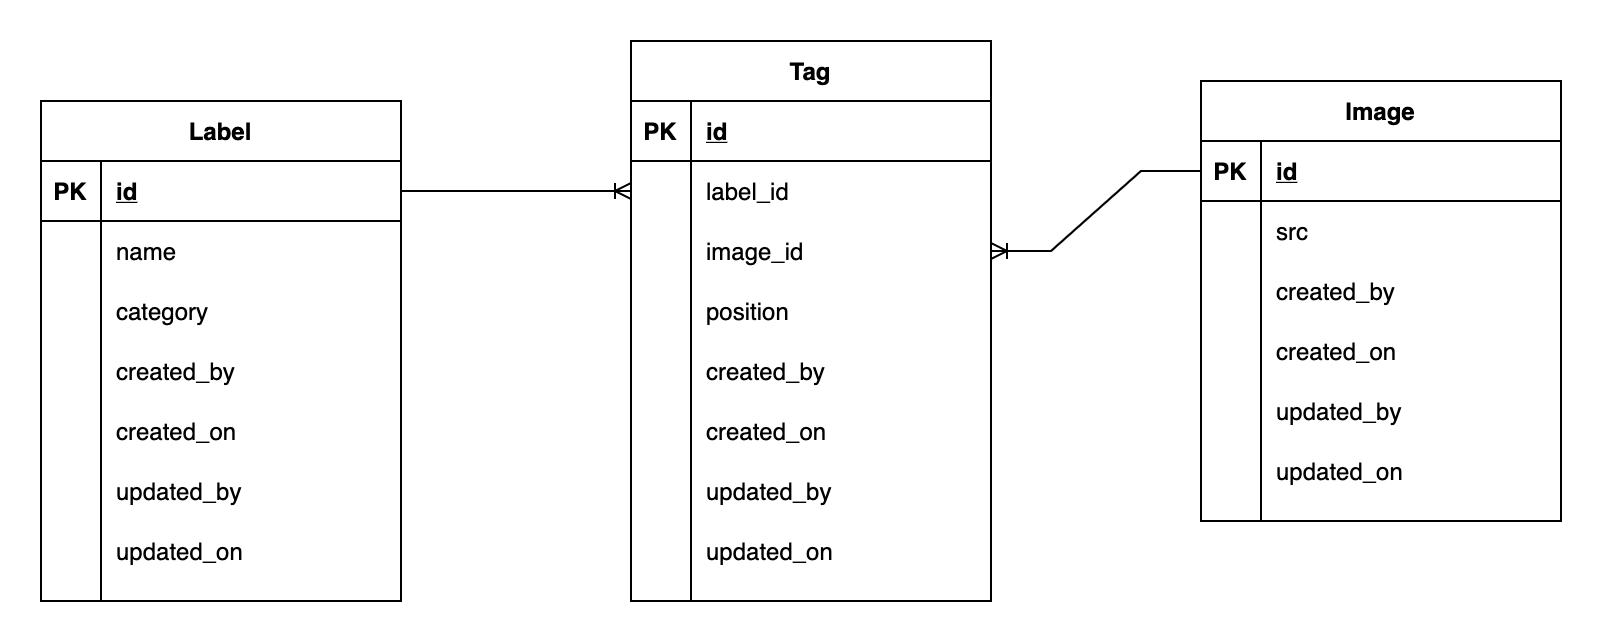

The diagram above was exported from draw.io. Its source (the exported page's mxGraphModel, read from the mxfile embedded in the PNG):
<mxGraphModel dx="1298" dy="771" grid="1" gridSize="10" guides="1" tooltips="1" connect="1" arrows="1" fold="1" page="1" pageScale="1" pageWidth="850" pageHeight="1100" math="0" shadow="0">
  <root>
    <mxCell id="0" />
    <mxCell id="1" parent="0" />
    <mxCell id="2" value="Label" style="shape=table;startSize=30;container=1;collapsible=1;childLayout=tableLayout;fixedRows=1;rowLines=0;fontStyle=1;align=center;resizeLast=1;" vertex="1" parent="1">
      <mxGeometry x="40" y="170" width="180" height="250" as="geometry" />
    </mxCell>
    <mxCell id="3" value="" style="shape=partialRectangle;collapsible=0;dropTarget=0;pointerEvents=0;fillColor=none;top=0;left=0;bottom=1;right=0;points=[[0,0.5],[1,0.5]];portConstraint=eastwest;" vertex="1" parent="2">
      <mxGeometry y="30" width="180" height="30" as="geometry" />
    </mxCell>
    <mxCell id="4" value="PK" style="shape=partialRectangle;connectable=0;fillColor=none;top=0;left=0;bottom=0;right=0;fontStyle=1;overflow=hidden;" vertex="1" parent="3">
      <mxGeometry width="30" height="30" as="geometry">
        <mxRectangle width="30" height="30" as="alternateBounds" />
      </mxGeometry>
    </mxCell>
    <mxCell id="5" value="id" style="shape=partialRectangle;connectable=0;fillColor=none;top=0;left=0;bottom=0;right=0;align=left;spacingLeft=6;fontStyle=5;overflow=hidden;" vertex="1" parent="3">
      <mxGeometry x="30" width="150" height="30" as="geometry">
        <mxRectangle width="150" height="30" as="alternateBounds" />
      </mxGeometry>
    </mxCell>
    <mxCell id="6" value="" style="shape=partialRectangle;collapsible=0;dropTarget=0;pointerEvents=0;fillColor=none;top=0;left=0;bottom=0;right=0;points=[[0,0.5],[1,0.5]];portConstraint=eastwest;" vertex="1" parent="2">
      <mxGeometry y="60" width="180" height="30" as="geometry" />
    </mxCell>
    <mxCell id="7" value="" style="shape=partialRectangle;connectable=0;fillColor=none;top=0;left=0;bottom=0;right=0;editable=1;overflow=hidden;" vertex="1" parent="6">
      <mxGeometry width="30" height="30" as="geometry">
        <mxRectangle width="30" height="30" as="alternateBounds" />
      </mxGeometry>
    </mxCell>
    <mxCell id="8" value="name" style="shape=partialRectangle;connectable=0;fillColor=none;top=0;left=0;bottom=0;right=0;align=left;spacingLeft=6;overflow=hidden;" vertex="1" parent="6">
      <mxGeometry x="30" width="150" height="30" as="geometry">
        <mxRectangle width="150" height="30" as="alternateBounds" />
      </mxGeometry>
    </mxCell>
    <mxCell id="9" value="" style="shape=partialRectangle;collapsible=0;dropTarget=0;pointerEvents=0;fillColor=none;top=0;left=0;bottom=0;right=0;points=[[0,0.5],[1,0.5]];portConstraint=eastwest;" vertex="1" parent="2">
      <mxGeometry y="90" width="180" height="30" as="geometry" />
    </mxCell>
    <mxCell id="10" value="" style="shape=partialRectangle;connectable=0;fillColor=none;top=0;left=0;bottom=0;right=0;editable=1;overflow=hidden;" vertex="1" parent="9">
      <mxGeometry width="30" height="30" as="geometry">
        <mxRectangle width="30" height="30" as="alternateBounds" />
      </mxGeometry>
    </mxCell>
    <mxCell id="11" value="category" style="shape=partialRectangle;connectable=0;fillColor=none;top=0;left=0;bottom=0;right=0;align=left;spacingLeft=6;overflow=hidden;" vertex="1" parent="9">
      <mxGeometry x="30" width="150" height="30" as="geometry">
        <mxRectangle width="150" height="30" as="alternateBounds" />
      </mxGeometry>
    </mxCell>
    <mxCell id="12" value="" style="shape=partialRectangle;collapsible=0;dropTarget=0;pointerEvents=0;fillColor=none;top=0;left=0;bottom=0;right=0;points=[[0,0.5],[1,0.5]];portConstraint=eastwest;" vertex="1" parent="2">
      <mxGeometry y="120" width="180" height="30" as="geometry" />
    </mxCell>
    <mxCell id="13" value="" style="shape=partialRectangle;connectable=0;fillColor=none;top=0;left=0;bottom=0;right=0;editable=1;overflow=hidden;" vertex="1" parent="12">
      <mxGeometry width="30" height="30" as="geometry">
        <mxRectangle width="30" height="30" as="alternateBounds" />
      </mxGeometry>
    </mxCell>
    <mxCell id="14" value="created_by" style="shape=partialRectangle;connectable=0;fillColor=none;top=0;left=0;bottom=0;right=0;align=left;spacingLeft=6;overflow=hidden;" vertex="1" parent="12">
      <mxGeometry x="30" width="150" height="30" as="geometry">
        <mxRectangle width="150" height="30" as="alternateBounds" />
      </mxGeometry>
    </mxCell>
    <mxCell id="15" value="" style="shape=partialRectangle;collapsible=0;dropTarget=0;pointerEvents=0;fillColor=none;top=0;left=0;bottom=0;right=0;points=[[0,0.5],[1,0.5]];portConstraint=eastwest;" vertex="1" parent="2">
      <mxGeometry y="150" width="180" height="30" as="geometry" />
    </mxCell>
    <mxCell id="16" value="" style="shape=partialRectangle;connectable=0;fillColor=none;top=0;left=0;bottom=0;right=0;editable=1;overflow=hidden;" vertex="1" parent="15">
      <mxGeometry width="30" height="30" as="geometry">
        <mxRectangle width="30" height="30" as="alternateBounds" />
      </mxGeometry>
    </mxCell>
    <mxCell id="17" value="created_on" style="shape=partialRectangle;connectable=0;fillColor=none;top=0;left=0;bottom=0;right=0;align=left;spacingLeft=6;overflow=hidden;" vertex="1" parent="15">
      <mxGeometry x="30" width="150" height="30" as="geometry">
        <mxRectangle width="150" height="30" as="alternateBounds" />
      </mxGeometry>
    </mxCell>
    <mxCell id="18" value="" style="shape=partialRectangle;collapsible=0;dropTarget=0;pointerEvents=0;fillColor=none;top=0;left=0;bottom=0;right=0;points=[[0,0.5],[1,0.5]];portConstraint=eastwest;" vertex="1" parent="2">
      <mxGeometry y="180" width="180" height="30" as="geometry" />
    </mxCell>
    <mxCell id="19" value="" style="shape=partialRectangle;connectable=0;fillColor=none;top=0;left=0;bottom=0;right=0;editable=1;overflow=hidden;" vertex="1" parent="18">
      <mxGeometry width="30" height="30" as="geometry">
        <mxRectangle width="30" height="30" as="alternateBounds" />
      </mxGeometry>
    </mxCell>
    <mxCell id="20" value="updated_by" style="shape=partialRectangle;connectable=0;fillColor=none;top=0;left=0;bottom=0;right=0;align=left;spacingLeft=6;overflow=hidden;" vertex="1" parent="18">
      <mxGeometry x="30" width="150" height="30" as="geometry">
        <mxRectangle width="150" height="30" as="alternateBounds" />
      </mxGeometry>
    </mxCell>
    <mxCell id="21" value="" style="shape=partialRectangle;collapsible=0;dropTarget=0;pointerEvents=0;fillColor=none;top=0;left=0;bottom=0;right=0;points=[[0,0.5],[1,0.5]];portConstraint=eastwest;" vertex="1" parent="2">
      <mxGeometry y="210" width="180" height="30" as="geometry" />
    </mxCell>
    <mxCell id="22" value="" style="shape=partialRectangle;connectable=0;fillColor=none;top=0;left=0;bottom=0;right=0;editable=1;overflow=hidden;" vertex="1" parent="21">
      <mxGeometry width="30" height="30" as="geometry">
        <mxRectangle width="30" height="30" as="alternateBounds" />
      </mxGeometry>
    </mxCell>
    <mxCell id="23" value="updated_on" style="shape=partialRectangle;connectable=0;fillColor=none;top=0;left=0;bottom=0;right=0;align=left;spacingLeft=6;overflow=hidden;" vertex="1" parent="21">
      <mxGeometry x="30" width="150" height="30" as="geometry">
        <mxRectangle width="150" height="30" as="alternateBounds" />
      </mxGeometry>
    </mxCell>
    <mxCell id="24" value="Tag" style="shape=table;startSize=30;container=1;collapsible=1;childLayout=tableLayout;fixedRows=1;rowLines=0;fontStyle=1;align=center;resizeLast=1;" vertex="1" parent="1">
      <mxGeometry x="335" y="140" width="180" height="280" as="geometry" />
    </mxCell>
    <mxCell id="25" value="" style="shape=partialRectangle;collapsible=0;dropTarget=0;pointerEvents=0;fillColor=none;top=0;left=0;bottom=1;right=0;points=[[0,0.5],[1,0.5]];portConstraint=eastwest;" vertex="1" parent="24">
      <mxGeometry y="30" width="180" height="30" as="geometry" />
    </mxCell>
    <mxCell id="26" value="PK" style="shape=partialRectangle;connectable=0;fillColor=none;top=0;left=0;bottom=0;right=0;fontStyle=1;overflow=hidden;" vertex="1" parent="25">
      <mxGeometry width="30" height="30" as="geometry">
        <mxRectangle width="30" height="30" as="alternateBounds" />
      </mxGeometry>
    </mxCell>
    <mxCell id="27" value="id" style="shape=partialRectangle;connectable=0;fillColor=none;top=0;left=0;bottom=0;right=0;align=left;spacingLeft=6;fontStyle=5;overflow=hidden;" vertex="1" parent="25">
      <mxGeometry x="30" width="150" height="30" as="geometry">
        <mxRectangle width="150" height="30" as="alternateBounds" />
      </mxGeometry>
    </mxCell>
    <mxCell id="28" value="" style="shape=partialRectangle;collapsible=0;dropTarget=0;pointerEvents=0;fillColor=none;top=0;left=0;bottom=0;right=0;points=[[0,0.5],[1,0.5]];portConstraint=eastwest;" vertex="1" parent="24">
      <mxGeometry y="60" width="180" height="30" as="geometry" />
    </mxCell>
    <mxCell id="29" value="" style="shape=partialRectangle;connectable=0;fillColor=none;top=0;left=0;bottom=0;right=0;editable=1;overflow=hidden;" vertex="1" parent="28">
      <mxGeometry width="30" height="30" as="geometry">
        <mxRectangle width="30" height="30" as="alternateBounds" />
      </mxGeometry>
    </mxCell>
    <mxCell id="30" value="label_id" style="shape=partialRectangle;connectable=0;fillColor=none;top=0;left=0;bottom=0;right=0;align=left;spacingLeft=6;overflow=hidden;" vertex="1" parent="28">
      <mxGeometry x="30" width="150" height="30" as="geometry">
        <mxRectangle width="150" height="30" as="alternateBounds" />
      </mxGeometry>
    </mxCell>
    <mxCell id="31" value="" style="shape=partialRectangle;collapsible=0;dropTarget=0;pointerEvents=0;fillColor=none;top=0;left=0;bottom=0;right=0;points=[[0,0.5],[1,0.5]];portConstraint=eastwest;" vertex="1" parent="24">
      <mxGeometry y="90" width="180" height="30" as="geometry" />
    </mxCell>
    <mxCell id="32" value="" style="shape=partialRectangle;connectable=0;fillColor=none;top=0;left=0;bottom=0;right=0;editable=1;overflow=hidden;" vertex="1" parent="31">
      <mxGeometry width="30" height="30" as="geometry">
        <mxRectangle width="30" height="30" as="alternateBounds" />
      </mxGeometry>
    </mxCell>
    <mxCell id="33" value="image_id" style="shape=partialRectangle;connectable=0;fillColor=none;top=0;left=0;bottom=0;right=0;align=left;spacingLeft=6;overflow=hidden;" vertex="1" parent="31">
      <mxGeometry x="30" width="150" height="30" as="geometry">
        <mxRectangle width="150" height="30" as="alternateBounds" />
      </mxGeometry>
    </mxCell>
    <mxCell id="34" value="" style="shape=partialRectangle;collapsible=0;dropTarget=0;pointerEvents=0;fillColor=none;top=0;left=0;bottom=0;right=0;points=[[0,0.5],[1,0.5]];portConstraint=eastwest;" vertex="1" parent="24">
      <mxGeometry y="120" width="180" height="30" as="geometry" />
    </mxCell>
    <mxCell id="35" value="" style="shape=partialRectangle;connectable=0;fillColor=none;top=0;left=0;bottom=0;right=0;editable=1;overflow=hidden;" vertex="1" parent="34">
      <mxGeometry width="30" height="30" as="geometry">
        <mxRectangle width="30" height="30" as="alternateBounds" />
      </mxGeometry>
    </mxCell>
    <mxCell id="36" value="position" style="shape=partialRectangle;connectable=0;fillColor=none;top=0;left=0;bottom=0;right=0;align=left;spacingLeft=6;overflow=hidden;" vertex="1" parent="34">
      <mxGeometry x="30" width="150" height="30" as="geometry">
        <mxRectangle width="150" height="30" as="alternateBounds" />
      </mxGeometry>
    </mxCell>
    <mxCell id="37" value="" style="shape=partialRectangle;collapsible=0;dropTarget=0;pointerEvents=0;fillColor=none;top=0;left=0;bottom=0;right=0;points=[[0,0.5],[1,0.5]];portConstraint=eastwest;" vertex="1" parent="24">
      <mxGeometry y="150" width="180" height="30" as="geometry" />
    </mxCell>
    <mxCell id="38" value="" style="shape=partialRectangle;connectable=0;fillColor=none;top=0;left=0;bottom=0;right=0;editable=1;overflow=hidden;" vertex="1" parent="37">
      <mxGeometry width="30" height="30" as="geometry">
        <mxRectangle width="30" height="30" as="alternateBounds" />
      </mxGeometry>
    </mxCell>
    <mxCell id="39" value="created_by" style="shape=partialRectangle;connectable=0;fillColor=none;top=0;left=0;bottom=0;right=0;align=left;spacingLeft=6;overflow=hidden;" vertex="1" parent="37">
      <mxGeometry x="30" width="150" height="30" as="geometry">
        <mxRectangle width="150" height="30" as="alternateBounds" />
      </mxGeometry>
    </mxCell>
    <mxCell id="40" value="" style="shape=partialRectangle;collapsible=0;dropTarget=0;pointerEvents=0;fillColor=none;top=0;left=0;bottom=0;right=0;points=[[0,0.5],[1,0.5]];portConstraint=eastwest;" vertex="1" parent="24">
      <mxGeometry y="180" width="180" height="30" as="geometry" />
    </mxCell>
    <mxCell id="41" value="" style="shape=partialRectangle;connectable=0;fillColor=none;top=0;left=0;bottom=0;right=0;editable=1;overflow=hidden;" vertex="1" parent="40">
      <mxGeometry width="30" height="30" as="geometry">
        <mxRectangle width="30" height="30" as="alternateBounds" />
      </mxGeometry>
    </mxCell>
    <mxCell id="42" value="created_on" style="shape=partialRectangle;connectable=0;fillColor=none;top=0;left=0;bottom=0;right=0;align=left;spacingLeft=6;overflow=hidden;" vertex="1" parent="40">
      <mxGeometry x="30" width="150" height="30" as="geometry">
        <mxRectangle width="150" height="30" as="alternateBounds" />
      </mxGeometry>
    </mxCell>
    <mxCell id="43" value="" style="shape=partialRectangle;collapsible=0;dropTarget=0;pointerEvents=0;fillColor=none;top=0;left=0;bottom=0;right=0;points=[[0,0.5],[1,0.5]];portConstraint=eastwest;" vertex="1" parent="24">
      <mxGeometry y="210" width="180" height="30" as="geometry" />
    </mxCell>
    <mxCell id="44" value="" style="shape=partialRectangle;connectable=0;fillColor=none;top=0;left=0;bottom=0;right=0;editable=1;overflow=hidden;" vertex="1" parent="43">
      <mxGeometry width="30" height="30" as="geometry">
        <mxRectangle width="30" height="30" as="alternateBounds" />
      </mxGeometry>
    </mxCell>
    <mxCell id="45" value="updated_by" style="shape=partialRectangle;connectable=0;fillColor=none;top=0;left=0;bottom=0;right=0;align=left;spacingLeft=6;overflow=hidden;" vertex="1" parent="43">
      <mxGeometry x="30" width="150" height="30" as="geometry">
        <mxRectangle width="150" height="30" as="alternateBounds" />
      </mxGeometry>
    </mxCell>
    <mxCell id="46" value="" style="shape=partialRectangle;collapsible=0;dropTarget=0;pointerEvents=0;fillColor=none;top=0;left=0;bottom=0;right=0;points=[[0,0.5],[1,0.5]];portConstraint=eastwest;" vertex="1" parent="24">
      <mxGeometry y="240" width="180" height="30" as="geometry" />
    </mxCell>
    <mxCell id="47" value="" style="shape=partialRectangle;connectable=0;fillColor=none;top=0;left=0;bottom=0;right=0;editable=1;overflow=hidden;" vertex="1" parent="46">
      <mxGeometry width="30" height="30" as="geometry">
        <mxRectangle width="30" height="30" as="alternateBounds" />
      </mxGeometry>
    </mxCell>
    <mxCell id="48" value="updated_on" style="shape=partialRectangle;connectable=0;fillColor=none;top=0;left=0;bottom=0;right=0;align=left;spacingLeft=6;overflow=hidden;" vertex="1" parent="46">
      <mxGeometry x="30" width="150" height="30" as="geometry">
        <mxRectangle width="150" height="30" as="alternateBounds" />
      </mxGeometry>
    </mxCell>
    <mxCell id="49" value="Image" style="shape=table;startSize=30;container=1;collapsible=1;childLayout=tableLayout;fixedRows=1;rowLines=0;fontStyle=1;align=center;resizeLast=1;" vertex="1" parent="1">
      <mxGeometry x="620" y="160" width="180" height="220" as="geometry" />
    </mxCell>
    <mxCell id="50" value="" style="shape=partialRectangle;collapsible=0;dropTarget=0;pointerEvents=0;fillColor=none;top=0;left=0;bottom=1;right=0;points=[[0,0.5],[1,0.5]];portConstraint=eastwest;" vertex="1" parent="49">
      <mxGeometry y="30" width="180" height="30" as="geometry" />
    </mxCell>
    <mxCell id="51" value="PK" style="shape=partialRectangle;connectable=0;fillColor=none;top=0;left=0;bottom=0;right=0;fontStyle=1;overflow=hidden;" vertex="1" parent="50">
      <mxGeometry width="30" height="30" as="geometry">
        <mxRectangle width="30" height="30" as="alternateBounds" />
      </mxGeometry>
    </mxCell>
    <mxCell id="52" value="id" style="shape=partialRectangle;connectable=0;fillColor=none;top=0;left=0;bottom=0;right=0;align=left;spacingLeft=6;fontStyle=5;overflow=hidden;" vertex="1" parent="50">
      <mxGeometry x="30" width="150" height="30" as="geometry">
        <mxRectangle width="150" height="30" as="alternateBounds" />
      </mxGeometry>
    </mxCell>
    <mxCell id="53" value="" style="shape=partialRectangle;collapsible=0;dropTarget=0;pointerEvents=0;fillColor=none;top=0;left=0;bottom=0;right=0;points=[[0,0.5],[1,0.5]];portConstraint=eastwest;" vertex="1" parent="49">
      <mxGeometry y="60" width="180" height="30" as="geometry" />
    </mxCell>
    <mxCell id="54" value="" style="shape=partialRectangle;connectable=0;fillColor=none;top=0;left=0;bottom=0;right=0;editable=1;overflow=hidden;" vertex="1" parent="53">
      <mxGeometry width="30" height="30" as="geometry">
        <mxRectangle width="30" height="30" as="alternateBounds" />
      </mxGeometry>
    </mxCell>
    <mxCell id="55" value="src" style="shape=partialRectangle;connectable=0;fillColor=none;top=0;left=0;bottom=0;right=0;align=left;spacingLeft=6;overflow=hidden;" vertex="1" parent="53">
      <mxGeometry x="30" width="150" height="30" as="geometry">
        <mxRectangle width="150" height="30" as="alternateBounds" />
      </mxGeometry>
    </mxCell>
    <mxCell id="56" value="" style="shape=partialRectangle;collapsible=0;dropTarget=0;pointerEvents=0;fillColor=none;top=0;left=0;bottom=0;right=0;points=[[0,0.5],[1,0.5]];portConstraint=eastwest;" vertex="1" parent="49">
      <mxGeometry y="90" width="180" height="30" as="geometry" />
    </mxCell>
    <mxCell id="57" value="" style="shape=partialRectangle;connectable=0;fillColor=none;top=0;left=0;bottom=0;right=0;editable=1;overflow=hidden;" vertex="1" parent="56">
      <mxGeometry width="30" height="30" as="geometry">
        <mxRectangle width="30" height="30" as="alternateBounds" />
      </mxGeometry>
    </mxCell>
    <mxCell id="58" value="created_by" style="shape=partialRectangle;connectable=0;fillColor=none;top=0;left=0;bottom=0;right=0;align=left;spacingLeft=6;overflow=hidden;" vertex="1" parent="56">
      <mxGeometry x="30" width="150" height="30" as="geometry">
        <mxRectangle width="150" height="30" as="alternateBounds" />
      </mxGeometry>
    </mxCell>
    <mxCell id="59" value="" style="shape=partialRectangle;collapsible=0;dropTarget=0;pointerEvents=0;fillColor=none;top=0;left=0;bottom=0;right=0;points=[[0,0.5],[1,0.5]];portConstraint=eastwest;" vertex="1" parent="49">
      <mxGeometry y="120" width="180" height="30" as="geometry" />
    </mxCell>
    <mxCell id="60" value="" style="shape=partialRectangle;connectable=0;fillColor=none;top=0;left=0;bottom=0;right=0;editable=1;overflow=hidden;" vertex="1" parent="59">
      <mxGeometry width="30" height="30" as="geometry">
        <mxRectangle width="30" height="30" as="alternateBounds" />
      </mxGeometry>
    </mxCell>
    <mxCell id="61" value="created_on" style="shape=partialRectangle;connectable=0;fillColor=none;top=0;left=0;bottom=0;right=0;align=left;spacingLeft=6;overflow=hidden;" vertex="1" parent="59">
      <mxGeometry x="30" width="150" height="30" as="geometry">
        <mxRectangle width="150" height="30" as="alternateBounds" />
      </mxGeometry>
    </mxCell>
    <mxCell id="62" value="" style="shape=partialRectangle;collapsible=0;dropTarget=0;pointerEvents=0;fillColor=none;top=0;left=0;bottom=0;right=0;points=[[0,0.5],[1,0.5]];portConstraint=eastwest;" vertex="1" parent="49">
      <mxGeometry y="150" width="180" height="30" as="geometry" />
    </mxCell>
    <mxCell id="63" value="" style="shape=partialRectangle;connectable=0;fillColor=none;top=0;left=0;bottom=0;right=0;editable=1;overflow=hidden;" vertex="1" parent="62">
      <mxGeometry width="30" height="30" as="geometry">
        <mxRectangle width="30" height="30" as="alternateBounds" />
      </mxGeometry>
    </mxCell>
    <mxCell id="64" value="updated_by" style="shape=partialRectangle;connectable=0;fillColor=none;top=0;left=0;bottom=0;right=0;align=left;spacingLeft=6;overflow=hidden;" vertex="1" parent="62">
      <mxGeometry x="30" width="150" height="30" as="geometry">
        <mxRectangle width="150" height="30" as="alternateBounds" />
      </mxGeometry>
    </mxCell>
    <mxCell id="65" value="" style="shape=partialRectangle;collapsible=0;dropTarget=0;pointerEvents=0;fillColor=none;top=0;left=0;bottom=0;right=0;points=[[0,0.5],[1,0.5]];portConstraint=eastwest;" vertex="1" parent="49">
      <mxGeometry y="180" width="180" height="30" as="geometry" />
    </mxCell>
    <mxCell id="66" value="" style="shape=partialRectangle;connectable=0;fillColor=none;top=0;left=0;bottom=0;right=0;editable=1;overflow=hidden;" vertex="1" parent="65">
      <mxGeometry width="30" height="30" as="geometry">
        <mxRectangle width="30" height="30" as="alternateBounds" />
      </mxGeometry>
    </mxCell>
    <mxCell id="67" value="updated_on" style="shape=partialRectangle;connectable=0;fillColor=none;top=0;left=0;bottom=0;right=0;align=left;spacingLeft=6;overflow=hidden;" vertex="1" parent="65">
      <mxGeometry x="30" width="150" height="30" as="geometry">
        <mxRectangle width="150" height="30" as="alternateBounds" />
      </mxGeometry>
    </mxCell>
    <mxCell id="68" value="" style="edgeStyle=entityRelationEdgeStyle;fontSize=12;html=1;endArrow=ERoneToMany;rounded=0;exitX=1;exitY=0.5;exitDx=0;exitDy=0;entryX=0;entryY=0.5;entryDx=0;entryDy=0;" edge="1" source="3" target="28" parent="1">
      <mxGeometry width="100" height="100" relative="1" as="geometry">
        <mxPoint x="310" y="580" as="sourcePoint" />
        <mxPoint x="410" y="480" as="targetPoint" />
      </mxGeometry>
    </mxCell>
    <mxCell id="69" value="" style="edgeStyle=entityRelationEdgeStyle;fontSize=12;html=1;endArrow=ERoneToMany;rounded=0;exitX=0;exitY=0.5;exitDx=0;exitDy=0;entryX=1;entryY=0.5;entryDx=0;entryDy=0;" edge="1" source="50" target="31" parent="1">
      <mxGeometry width="100" height="100" relative="1" as="geometry">
        <mxPoint x="230" y="225" as="sourcePoint" />
        <mxPoint x="345" y="225" as="targetPoint" />
      </mxGeometry>
    </mxCell>
  </root>
</mxGraphModel>